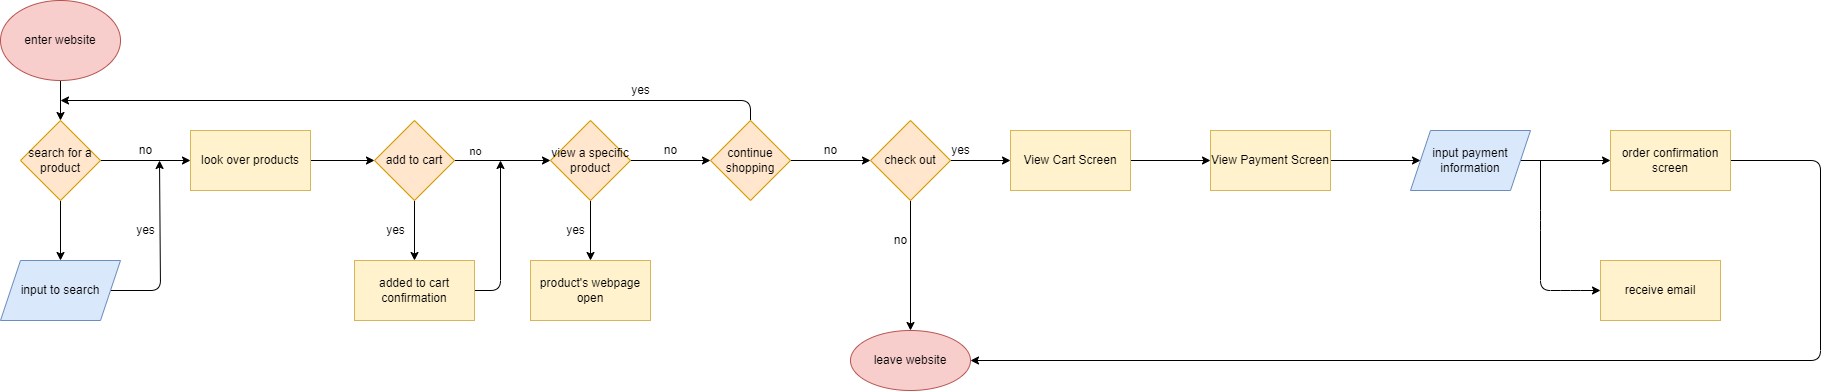

The diagram above was exported from draw.io. Its source (the exported page's mxGraphModel, read from the mxfile embedded in the PNG):
<mxGraphModel dx="561" dy="910" grid="1" gridSize="10" guides="1" tooltips="1" connect="1" arrows="1" fold="1" page="1" pageScale="1" pageWidth="4681" pageHeight="3300" math="0" shadow="0">
  <root>
    <mxCell id="0" />
    <mxCell id="1" parent="0" />
    <mxCell id="5" value="" style="edgeStyle=none;html=1;" parent="1" source="3" target="4" edge="1">
      <mxGeometry relative="1" as="geometry" />
    </mxCell>
    <mxCell id="3" value="enter website" style="ellipse;whiteSpace=wrap;html=1;fillColor=#f8cecc;strokeColor=#b85450;" parent="1" vertex="1">
      <mxGeometry x="40" y="120" width="120" height="80" as="geometry" />
    </mxCell>
    <mxCell id="7" value="" style="edgeStyle=none;html=1;" parent="1" source="4" target="6" edge="1">
      <mxGeometry relative="1" as="geometry" />
    </mxCell>
    <mxCell id="53" style="edgeStyle=none;html=1;entryX=0;entryY=0.5;entryDx=0;entryDy=0;" edge="1" parent="1" source="4" target="52">
      <mxGeometry relative="1" as="geometry" />
    </mxCell>
    <mxCell id="4" value="search for a product" style="rhombus;whiteSpace=wrap;html=1;fillColor=#ffe6cc;strokeColor=#d79b00;" parent="1" vertex="1">
      <mxGeometry x="60" y="240" width="80" height="80" as="geometry" />
    </mxCell>
    <mxCell id="20" style="edgeStyle=none;html=1;exitX=1;exitY=0.5;exitDx=0;exitDy=0;entryX=0.967;entryY=1;entryDx=0;entryDy=0;entryPerimeter=0;" parent="1" source="6" target="11" edge="1">
      <mxGeometry relative="1" as="geometry">
        <mxPoint x="200" y="290" as="targetPoint" />
        <Array as="points">
          <mxPoint x="200" y="410" />
        </Array>
      </mxGeometry>
    </mxCell>
    <mxCell id="6" value="input to search" style="shape=parallelogram;perimeter=parallelogramPerimeter;whiteSpace=wrap;html=1;fixedSize=1;fillColor=#dae8fc;strokeColor=#6c8ebf;" parent="1" vertex="1">
      <mxGeometry x="40" y="380" width="120" height="60" as="geometry" />
    </mxCell>
    <mxCell id="8" value="yes" style="text;html=1;align=center;verticalAlign=middle;resizable=0;points=[];autosize=1;strokeColor=none;fillColor=none;" parent="1" vertex="1">
      <mxGeometry x="170" y="340" width="30" height="20" as="geometry" />
    </mxCell>
    <mxCell id="14" value="" style="edgeStyle=none;html=1;" parent="1" source="9" target="13" edge="1">
      <mxGeometry relative="1" as="geometry" />
    </mxCell>
    <mxCell id="17" value="" style="edgeStyle=none;html=1;" parent="1" source="9" target="16" edge="1">
      <mxGeometry relative="1" as="geometry" />
    </mxCell>
    <mxCell id="22" value="no" style="edgeLabel;html=1;align=center;verticalAlign=middle;resizable=0;points=[];" parent="17" vertex="1" connectable="0">
      <mxGeometry x="-0.4792" y="4" relative="1" as="geometry">
        <mxPoint x="-5" y="-6" as="offset" />
      </mxGeometry>
    </mxCell>
    <mxCell id="9" value="add to cart&lt;br&gt;" style="rhombus;whiteSpace=wrap;html=1;fillColor=#ffe6cc;strokeColor=#d79b00;" parent="1" vertex="1">
      <mxGeometry x="414" y="240" width="80" height="80" as="geometry" />
    </mxCell>
    <mxCell id="11" value="no" style="text;html=1;align=center;verticalAlign=middle;resizable=0;points=[];autosize=1;strokeColor=none;fillColor=none;" parent="1" vertex="1">
      <mxGeometry x="170" y="260" width="30" height="20" as="geometry" />
    </mxCell>
    <mxCell id="21" style="edgeStyle=none;html=1;exitX=1;exitY=0.5;exitDx=0;exitDy=0;" parent="1" source="13" edge="1">
      <mxGeometry relative="1" as="geometry">
        <mxPoint x="540" y="280" as="targetPoint" />
        <Array as="points">
          <mxPoint x="540" y="410" />
        </Array>
      </mxGeometry>
    </mxCell>
    <mxCell id="13" value="added to cart confirmation" style="whiteSpace=wrap;html=1;fillColor=#fff2cc;strokeColor=#d6b656;" parent="1" vertex="1">
      <mxGeometry x="394" y="380" width="120" height="60" as="geometry" />
    </mxCell>
    <mxCell id="15" value="yes" style="text;html=1;align=center;verticalAlign=middle;resizable=0;points=[];autosize=1;strokeColor=none;fillColor=none;" parent="1" vertex="1">
      <mxGeometry x="420" y="340" width="30" height="20" as="geometry" />
    </mxCell>
    <mxCell id="24" value="" style="edgeStyle=none;html=1;" parent="1" source="16" target="23" edge="1">
      <mxGeometry relative="1" as="geometry" />
    </mxCell>
    <mxCell id="27" value="" style="edgeStyle=none;html=1;" parent="1" source="16" target="26" edge="1">
      <mxGeometry relative="1" as="geometry" />
    </mxCell>
    <mxCell id="16" value="view a specific product" style="rhombus;whiteSpace=wrap;html=1;fillColor=#ffe6cc;strokeColor=#d79b00;" parent="1" vertex="1">
      <mxGeometry x="590" y="240" width="80" height="80" as="geometry" />
    </mxCell>
    <mxCell id="23" value="product's webpage open" style="whiteSpace=wrap;html=1;fillColor=#fff2cc;strokeColor=#d6b656;" parent="1" vertex="1">
      <mxGeometry x="570" y="380" width="120" height="60" as="geometry" />
    </mxCell>
    <mxCell id="25" value="yes" style="text;html=1;align=center;verticalAlign=middle;resizable=0;points=[];autosize=1;strokeColor=none;fillColor=none;" parent="1" vertex="1">
      <mxGeometry x="600" y="340" width="30" height="20" as="geometry" />
    </mxCell>
    <mxCell id="29" style="edgeStyle=none;html=1;exitX=0.5;exitY=0;exitDx=0;exitDy=0;" parent="1" source="26" edge="1">
      <mxGeometry relative="1" as="geometry">
        <mxPoint x="100" y="220" as="targetPoint" />
        <Array as="points">
          <mxPoint x="790" y="220" />
        </Array>
      </mxGeometry>
    </mxCell>
    <mxCell id="35" value="" style="edgeStyle=none;html=1;" parent="1" source="26" target="34" edge="1">
      <mxGeometry relative="1" as="geometry" />
    </mxCell>
    <mxCell id="26" value="continue shopping" style="rhombus;whiteSpace=wrap;html=1;fillColor=#ffe6cc;strokeColor=#d79b00;" parent="1" vertex="1">
      <mxGeometry x="750" y="240" width="80" height="80" as="geometry" />
    </mxCell>
    <mxCell id="28" value="no" style="text;html=1;align=center;verticalAlign=middle;resizable=0;points=[];autosize=1;strokeColor=none;fillColor=none;" parent="1" vertex="1">
      <mxGeometry x="695" y="260" width="30" height="20" as="geometry" />
    </mxCell>
    <mxCell id="30" value="yes" style="text;html=1;align=center;verticalAlign=middle;resizable=0;points=[];autosize=1;strokeColor=none;fillColor=none;" parent="1" vertex="1">
      <mxGeometry x="665" y="200" width="30" height="20" as="geometry" />
    </mxCell>
    <mxCell id="38" value="" style="edgeStyle=none;html=1;" parent="1" source="34" target="37" edge="1">
      <mxGeometry relative="1" as="geometry" />
    </mxCell>
    <mxCell id="41" value="" style="edgeStyle=none;html=1;" parent="1" source="34" target="40" edge="1">
      <mxGeometry relative="1" as="geometry" />
    </mxCell>
    <mxCell id="34" value="check out" style="rhombus;whiteSpace=wrap;html=1;fillColor=#ffe6cc;strokeColor=#d79b00;" parent="1" vertex="1">
      <mxGeometry x="910" y="240" width="80" height="80" as="geometry" />
    </mxCell>
    <mxCell id="36" value="no" style="text;html=1;align=center;verticalAlign=middle;resizable=0;points=[];autosize=1;strokeColor=none;fillColor=none;" parent="1" vertex="1">
      <mxGeometry x="855" y="260" width="30" height="20" as="geometry" />
    </mxCell>
    <mxCell id="37" value="leave website" style="ellipse;whiteSpace=wrap;html=1;fillColor=#f8cecc;strokeColor=#b85450;" parent="1" vertex="1">
      <mxGeometry x="890" y="450" width="120" height="60" as="geometry" />
    </mxCell>
    <mxCell id="39" value="no" style="text;html=1;align=center;verticalAlign=middle;resizable=0;points=[];autosize=1;strokeColor=none;fillColor=none;" parent="1" vertex="1">
      <mxGeometry x="925" y="350" width="30" height="20" as="geometry" />
    </mxCell>
    <mxCell id="44" value="" style="edgeStyle=none;html=1;" parent="1" source="40" target="43" edge="1">
      <mxGeometry relative="1" as="geometry" />
    </mxCell>
    <mxCell id="40" value="View Cart Screen" style="whiteSpace=wrap;html=1;fillColor=#fff2cc;strokeColor=#d6b656;" parent="1" vertex="1">
      <mxGeometry x="1050" y="250" width="120" height="60" as="geometry" />
    </mxCell>
    <mxCell id="42" value="yes" style="text;html=1;align=center;verticalAlign=middle;resizable=0;points=[];autosize=1;strokeColor=none;fillColor=none;" parent="1" vertex="1">
      <mxGeometry x="985" y="260" width="30" height="20" as="geometry" />
    </mxCell>
    <mxCell id="46" value="" style="edgeStyle=none;html=1;" parent="1" source="43" target="45" edge="1">
      <mxGeometry relative="1" as="geometry" />
    </mxCell>
    <mxCell id="43" value="View Payment Screen" style="whiteSpace=wrap;html=1;fillColor=#fff2cc;strokeColor=#d6b656;" parent="1" vertex="1">
      <mxGeometry x="1250" y="250" width="120" height="60" as="geometry" />
    </mxCell>
    <mxCell id="48" value="" style="edgeStyle=none;html=1;" parent="1" source="45" target="47" edge="1">
      <mxGeometry relative="1" as="geometry" />
    </mxCell>
    <mxCell id="49" style="edgeStyle=none;html=1;" parent="1" target="50" edge="1">
      <mxGeometry relative="1" as="geometry">
        <mxPoint x="1650" y="390" as="targetPoint" />
        <mxPoint x="1580" y="280" as="sourcePoint" />
        <Array as="points">
          <mxPoint x="1580" y="340" />
          <mxPoint x="1580" y="410" />
          <mxPoint x="1610" y="410" />
        </Array>
      </mxGeometry>
    </mxCell>
    <mxCell id="45" value="input payment information" style="shape=parallelogram;perimeter=parallelogramPerimeter;whiteSpace=wrap;html=1;fixedSize=1;fillColor=#dae8fc;strokeColor=#6c8ebf;" parent="1" vertex="1">
      <mxGeometry x="1450" y="250" width="120" height="60" as="geometry" />
    </mxCell>
    <mxCell id="51" style="edgeStyle=none;html=1;entryX=1;entryY=0.5;entryDx=0;entryDy=0;exitX=1;exitY=0.5;exitDx=0;exitDy=0;" parent="1" source="47" target="37" edge="1">
      <mxGeometry relative="1" as="geometry">
        <Array as="points">
          <mxPoint x="1860" y="280" />
          <mxPoint x="1860" y="480" />
        </Array>
      </mxGeometry>
    </mxCell>
    <mxCell id="47" value="order confirmation screen" style="whiteSpace=wrap;html=1;fillColor=#fff2cc;strokeColor=#d6b656;" parent="1" vertex="1">
      <mxGeometry x="1650" y="250" width="120" height="60" as="geometry" />
    </mxCell>
    <mxCell id="50" value="receive email" style="rounded=0;whiteSpace=wrap;html=1;fillColor=#fff2cc;strokeColor=#d6b656;" parent="1" vertex="1">
      <mxGeometry x="1640" y="380" width="120" height="60" as="geometry" />
    </mxCell>
    <mxCell id="54" style="edgeStyle=none;html=1;exitX=1;exitY=0.5;exitDx=0;exitDy=0;entryX=0;entryY=0.5;entryDx=0;entryDy=0;" edge="1" parent="1" source="52" target="9">
      <mxGeometry relative="1" as="geometry" />
    </mxCell>
    <mxCell id="52" value="look over products" style="rounded=0;whiteSpace=wrap;html=1;fillColor=#fff2cc;strokeColor=#d6b656;" vertex="1" parent="1">
      <mxGeometry x="230" y="250" width="120" height="60" as="geometry" />
    </mxCell>
  </root>
</mxGraphModel>